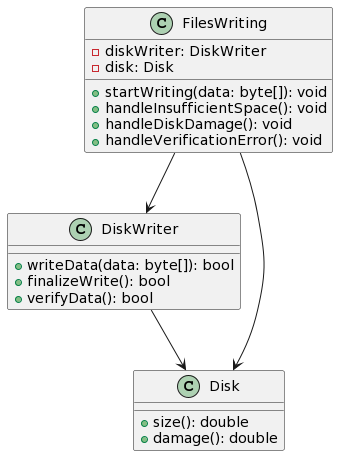

The diagram above was rendered by PlantUML. Its source (embedded in the PNG):
@startuml
class DiskWriter  {
  +writeData(data: byte[]): bool
  +finalizeWrite(): bool
  +verifyData(): bool
}

class Disk{
  +size(): double
  +damage(): double
}

class FilesWriting {
  - diskWriter: DiskWriter
  - disk: Disk

  + startWriting(data: byte[]): void
  + handleInsufficientSpace(): void
  + handleDiskDamage(): void
  + handleVerificationError(): void
}

DiskWriter --> Disk
FilesWriting --> DiskWriter 
FilesWriting --> Disk
@enduml